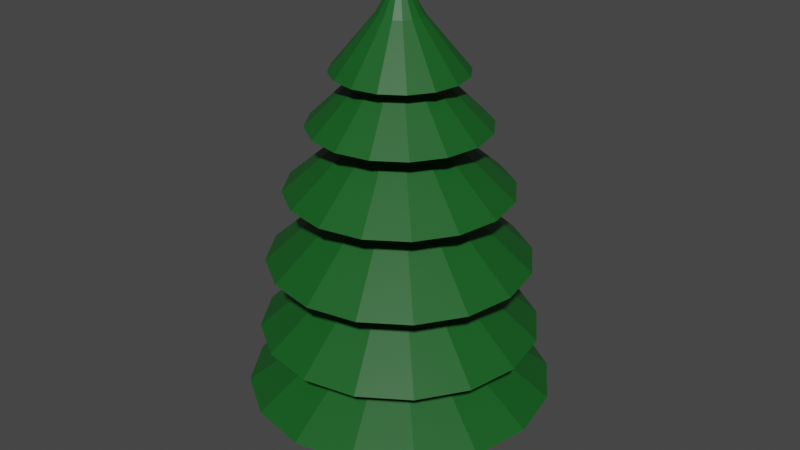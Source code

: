 # Source: Tree.blend  (saved by Blender 2.93.20; exported with 4.5.12 LTS)
import bpy
from mathutils import Matrix  # noqa: F401  (used for matrix-valued properties, if any)

bpy.ops.wm.read_factory_settings(use_empty=True)
scene = bpy.context.scene
scene.name = 'Scene'

# ---- collections
col_collection = bpy.data.collections.new('Collection'); scene.collection.children.link(col_collection)

# ---- materials (node trees are filled in below, after node groups)
mat_trunk = bpy.data.materials.new('Trunk')
mat_trunk.use_transparent_shadow = False
mat_foil = bpy.data.materials.new('Foil')
mat_foil.use_transparent_shadow = False

# ---- material node trees
mat_trunk.use_nodes = True; mat_trunk.node_tree.nodes.clear()
_N = mat_trunk.node_tree.nodes; _L = mat_trunk.node_tree.links
n0 = _N.new('ShaderNodeBsdfPrincipled'); n0.name = 'Principled BSDF'; n0.location = (10, 300)
n0.distribution = 'GGX'
n0.subsurface_method = 'BURLEY'
n0.inputs[0].default_value = (0.8, 0.1127, 0.1306, 1.0)
n0.inputs[3].default_value = 1.45
n0.inputs[27].default_value = (0.0, 0.0, 0.0, 1.0)
n0.inputs[28].default_value = 1.0
n1 = _N.new('ShaderNodeOutputMaterial'); n1.name = 'Material Output'; n1.location = (300, 300)
_L.new(n0.outputs[0], n1.inputs[0])
n1.is_active_output = True
mat_foil.use_nodes = True; mat_foil.node_tree.nodes.clear()
_N = mat_foil.node_tree.nodes; _L = mat_foil.node_tree.links
n0 = _N.new('ShaderNodeBsdfPrincipled'); n0.name = 'Principled BSDF'; n0.location = (10, 300)
n0.distribution = 'GGX'
n0.subsurface_method = 'BURLEY'
n0.inputs[0].default_value = (0.006225, 0.1011, 0.01397, 1.0)
n0.inputs[3].default_value = 1.45
n0.inputs[27].default_value = (0.0, 0.0, 0.0, 1.0)
n0.inputs[28].default_value = 1.0
n1 = _N.new('ShaderNodeOutputMaterial'); n1.name = 'Material Output'; n1.location = (300, 300)
_L.new(n0.outputs[0], n1.inputs[0])
n1.is_active_output = True

# ---- world
world_world = bpy.data.worlds.new('World'); scene.world = world_world
world_world.use_nodes = True; world_world.node_tree.nodes.clear()
_N = world_world.node_tree.nodes; _L = world_world.node_tree.links
n0 = _N.new('ShaderNodeOutputWorld'); n0.name = 'World Output'; n0.location = (300, 300)
n1 = _N.new('ShaderNodeBackground'); n1.name = 'Background'; n1.location = (10, 300)
n1.inputs[0].default_value = (0.05088, 0.05088, 0.05088, 1.0)
_L.new(n1.outputs[0], n0.inputs[0])
n0.is_active_output = True
world_world.color = (0.05088, 0.05088, 0.05088)
world_world.use_sun_shadow = False
world_world.sun_shadow_jitter_overblur = 0.0

# ---- meshes
me_cylinder = bpy.data.meshes.new('Cylinder')
me_cylinder.from_pydata([(1.578e-08, 0.153, 2.95e-05), (1.578e-08, 0.153, 0.3061), (0.05856, 0.1414, 2.95e-05), (0.05856, 0.1414, 0.3061), (0.1082, 0.1082, 2.95e-05), (0.1082, 0.1082, 0.3061), (0.1414, 0.05856, 2.95e-05), (0.1414, 0.05856, 0.3061), (0.153, -1.931e-08, 2.95e-05), (0.153, -1.931e-08, 0.3061), (0.1414, -0.05856, 2.95e-05), (0.1414, -0.05856, 0.3061), (0.1082, -0.1082, 2.95e-05), (0.1082, -0.1082, 0.3061), (0.05856, -0.1414, 2.95e-05), (0.05856, -0.1414, 0.3061), (2.397e-09, -0.153, 2.95e-05), (2.397e-09, -0.153, 0.3061), (-0.05856, -0.1414, 2.95e-05), (-0.05856, -0.1414, 0.3061), (-0.1082, -0.1082, 2.95e-05), (-0.1082, -0.1082, 0.3061), (-0.1414, -0.05856, 2.95e-05), (-0.1414, -0.05856, 0.3061), (-0.153, -1.08e-08, 2.95e-05), (-0.153, -1.08e-08, 0.3061), (-0.1414, 0.05856, 2.95e-05), (-0.1414, 0.05856, 0.3061), (-0.1082, 0.1082, 2.95e-05), (-0.1082, 0.1082, 0.3061), (-0.05856, 0.1414, 2.95e-05), (-0.05856, 0.1414, 0.3061), (6.333e-08, -1.49e-08, 2.019), (6.496e-08, -1.49e-08, 2.019), (6.706e-08, -7.451e-09, 2.019), (5.96e-08, -7.451e-09, 2.019), (5.96e-08, -9.313e-09, 2.019), (5.96e-08, -7.451e-09, 2.019), (6.706e-08, -7.451e-09, 2.019), (6.333e-08, -1.49e-08, 2.019), (6.496e-08, -1.49e-08, 2.019), (6.333e-08, -1.49e-08, 2.019), (6.706e-08, -7.451e-09, 2.019), (5.96e-08, -7.451e-09, 2.019), (5.96e-08, -9.313e-09, 2.019), (5.96e-08, -7.451e-09, 2.019), (6.706e-08, -7.451e-09, 2.019), (6.333e-08, -1.49e-08, 2.019), (0.2623, -0.1086, 0.5704), (0.2179, -0.09027, 0.8681), (0.4925, -0.204, 0.8809), (0.197, -0.08161, 1.166), (0.4212, -0.1745, 1.175), (0.3341, -0.1384, 1.437), (0.2479, -0.1027, 1.648), (0.08536, -0.03536, 1.86), (0.06533, -0.06533, 1.86), (0.1897, -0.1897, 1.648), (0.2557, -0.2557, 1.437), (0.3224, -0.3224, 1.175), (0.1508, -0.1508, 1.166), (0.377, -0.377, 0.8809), (0.1668, -0.1668, 0.8681), (0.2007, -0.2007, 0.5704), (-0.2007, -0.2007, 0.5704), (-0.1668, -0.1668, 0.8681), (-0.377, -0.377, 0.8809), (-0.1508, -0.1508, 1.166), (-0.3224, -0.3224, 1.175), (-0.2557, -0.2557, 1.437), (-0.1897, -0.1897, 1.648), (-0.06533, -0.06533, 1.86), (-0.08536, -0.03536, 1.86), (-0.2479, -0.1027, 1.648), (-0.3341, -0.1384, 1.437), (-0.4212, -0.1745, 1.175), (-0.197, -0.08161, 1.166), (-0.4925, -0.204, 0.8809), (-0.2179, -0.09027, 0.8681), (-0.2623, -0.1086, 0.5704), (-0.1086, 0.2623, 0.5704), (-0.09027, 0.2179, 0.8681), (-0.204, 0.4925, 0.8809), (-0.08161, 0.197, 1.166), (-0.1745, 0.4212, 1.175), (-0.1384, 0.3341, 1.437), (-0.1027, 0.2479, 1.648), (-0.03536, 0.08536, 1.86), (5.717e-08, 0.09239, 1.86), (5.794e-08, 0.2683, 1.648), (5.273e-08, 0.3616, 1.437), (5.49e-08, 0.456, 1.175), (4.053e-08, 0.2133, 1.166), (4.546e-08, 0.5331, 0.8809), (3.017e-08, 0.2359, 0.8681), (2.833e-08, 0.2839, 0.5704), (0.2623, 0.1086, 0.5704), (0.2179, 0.09027, 0.8681), (0.4925, 0.204, 0.8809), (0.197, 0.08161, 1.166), (0.4212, 0.1745, 1.175), (0.3341, 0.1384, 1.437), (0.2479, 0.1027, 1.648), (0.08536, 0.03536, 1.86), (0.09239, -1.538e-08, 1.86), (0.2683, -2.613e-08, 1.648), (0.3616, -3.226e-08, 1.437), (0.456, -3.977e-08, 1.175), (0.2133, -2.298e-08, 1.166), (0.5331, -4.506e-08, 0.8809), (0.2359, -2.436e-08, 0.8681), (0.2839, -2.728e-08, 0.5704), (3.515e-09, -0.2839, 0.5704), (9.55e-09, -0.2359, 0.8681), (-1.145e-09, -0.5331, 0.8809), (2.189e-08, -0.2133, 1.166), (1.504e-08, -0.456, 1.175), (2.112e-08, -0.3616, 1.437), (3.448e-08, -0.2683, 1.648), (4.909e-08, -0.09239, 1.86), (-0.03536, -0.08536, 1.86), (-0.1027, -0.2479, 1.648), (-0.1384, -0.3341, 1.437), (-0.1745, -0.4212, 1.175), (-0.08161, -0.197, 1.166), (-0.204, -0.4925, 0.8809), (-0.09027, -0.2179, 0.8681), (-0.1086, -0.2623, 0.5704), (-0.2623, 0.1086, 0.5704), (-0.2179, 0.09027, 0.8681), (-0.4925, 0.204, 0.8809), (-0.197, 0.08161, 1.166), (-0.4212, 0.1745, 1.175), (-0.3341, 0.1384, 1.437), (-0.2479, 0.1027, 1.648), (-0.08536, 0.03536, 1.86), (-0.06533, 0.06533, 1.86), (-0.1897, 0.1897, 1.648), (-0.2557, 0.2557, 1.437), (-0.3224, 0.3224, 1.175), (-0.1508, 0.1508, 1.166), (-0.377, 0.377, 0.8809), (-0.1668, 0.1668, 0.8681), (-0.2007, 0.2007, 0.5704), (0.1086, 0.2623, 0.5704), (0.09027, 0.2179, 0.8681), (0.204, 0.4925, 0.8809), (0.08161, 0.197, 1.166), (0.1745, 0.4212, 1.175), (0.1384, 0.3341, 1.437), (0.1027, 0.2479, 1.648), (0.03536, 0.08536, 1.86), (0.06533, 0.06533, 1.86), (0.1897, 0.1897, 1.648), (0.2557, 0.2557, 1.437), (0.3224, 0.3224, 1.175), (0.1508, 0.1508, 1.166), (0.377, 0.377, 0.8809), (0.1668, 0.1668, 0.8681), (0.2007, 0.2007, 0.5704), (0.03536, -0.08536, 1.86), (0.1027, -0.2479, 1.648), (0.1384, -0.3341, 1.437), (0.1745, -0.4212, 1.175), (0.08161, -0.197, 1.166), (0.204, -0.4925, 0.8809), (0.09027, -0.2179, 0.8681), (0.1086, -0.2623, 0.5704), (-0.09239, -1.024e-08, 1.86), (-0.2683, -1.121e-08, 1.648), (-0.3616, -1.214e-08, 1.437), (-0.456, -1.44e-08, 1.175), (-0.2133, -1.111e-08, 1.166), (-0.5331, -1.54e-08, 0.8809), (-0.2359, -1.123e-08, 0.8681), (-0.2839, -1.149e-08, 0.5704), (0.1414, -0.05856, 1.639), (0.1082, -0.1082, 1.639), (-0.1082, -0.1082, 1.639), (-0.1414, -0.05856, 1.639), (-0.05856, 0.1414, 1.639), (5.401e-08, 0.153, 1.639), (0.1414, 0.05856, 1.639), (0.153, -1.931e-08, 1.639), (4.063e-08, -0.153, 1.639), (-0.05856, -0.1414, 1.639), (-0.1414, 0.05856, 1.639), (-0.1082, 0.1082, 1.639), (0.05856, 0.1414, 1.639), (0.1082, 0.1082, 1.639), (0.05856, -0.1414, 1.639), (-0.153, -1.08e-08, 1.639), (0.1551, -0.06426, 1.425), (0.1187, -0.1187, 1.425), (-0.1187, -0.1187, 1.425), (-0.1551, -0.06426, 1.425), (-0.06426, 0.1551, 1.425), (4.874e-08, 0.1679, 1.425), (0.1551, 0.06426, 1.425), (0.1679, -2.022e-08, 1.425), (3.406e-08, -0.1679, 1.425), (-0.06426, -0.1551, 1.425), (-0.1551, 0.06426, 1.425), (-0.1187, 0.1187, 1.425), (0.06426, 0.1551, 1.425), (0.1187, 0.1187, 1.425), (0.06426, -0.1551, 1.425), (-0.1679, -1.087e-08, 1.425), (0.5242, -0.2171, 0.5802), (0.4012, -0.4012, 0.5802), (-0.4012, -0.4012, 0.5802), (-0.5242, -0.2171, 0.5802), (-0.2171, 0.5242, 0.5802), (4.092e-08, 0.5674, 0.5802), (0.5242, 0.2171, 0.5802), (0.5674, -4.519e-08, 0.5802), (-8.68e-09, -0.5674, 0.5802), (-0.2171, -0.5242, 0.5802), (-0.5242, 0.2171, 0.5802), (-0.4012, 0.4012, 0.5802), (0.2171, 0.5242, 0.5802), (0.4012, 0.4012, 0.5802), (0.2171, -0.5242, 0.5802), (-0.5674, -1.363e-08, 0.5802), (0.4425, -0.4425, 0.3199), (-0.5782, -0.2395, 0.3199), (2.83e-08, 0.6258, 0.3199), (0.6258, -5.02e-08, 0.3199), (-0.2395, -0.5782, 0.3199), (-0.4425, 0.4425, 0.3199), (0.4425, 0.4425, 0.3199), (0.2395, -0.5782, 0.3199), (-0.6258, -1.538e-08, 0.3199), (0.5782, -0.2395, 0.3199), (-0.4425, -0.4425, 0.3199), (-0.2395, 0.5782, 0.3199), (0.5782, 0.2395, 0.3199), (-2.641e-08, -0.6258, 0.3199), (-0.5782, 0.2395, 0.3199), (0.2395, 0.5782, 0.3199)], [], [(0, 1, 3, 2), (2, 3, 5, 4), (4, 5, 7, 6), (6, 7, 9, 8), (8, 9, 11, 10), (10, 11, 13, 12), (12, 13, 15, 14), (14, 15, 17, 16), (16, 17, 19, 18), (18, 19, 21, 20), (20, 21, 23, 22), (22, 23, 25, 24), (24, 25, 27, 26), (26, 27, 29, 28), (56, 55, 37, 38), (28, 29, 31, 30), (30, 31, 1, 0), (0, 2, 4, 6, 8, 10, 12, 14, 16, 18, 20, 22, 24, 26, 28, 30), (32, 33, 47, 46, 45, 44, 43, 42, 41, 40, 39, 38, 37, 36, 35, 34), (72, 71, 42, 43), (88, 87, 47, 33), (104, 103, 35, 36), (120, 119, 40, 41), (136, 135, 45, 46), (152, 151, 32, 34), (160, 56, 38, 39), (168, 72, 43, 44), (55, 104, 36, 37), (71, 120, 41, 42), (87, 136, 46, 47), (103, 152, 34, 35), (119, 160, 39, 40), (151, 88, 33, 32), (135, 168, 44, 45), (238, 232, 175, 128), (218, 223, 174, 129), (129, 174, 173, 130), (130, 173, 172, 131), (131, 172, 171, 132), (202, 207, 170, 133), (186, 191, 169, 134), (134, 169, 168, 135), (239, 226, 95, 144), (220, 213, 94, 145), (145, 94, 93, 146), (146, 93, 92, 147), (147, 92, 91, 148), (204, 197, 90, 149), (188, 181, 89, 150), (150, 89, 88, 151), (237, 231, 167, 112), (216, 222, 166, 113), (113, 166, 165, 114), (114, 165, 164, 115), (115, 164, 163, 116), (200, 206, 162, 117), (184, 190, 161, 118), (118, 161, 160, 119), (236, 230, 159, 96), (214, 221, 158, 97), (97, 158, 157, 98), (98, 157, 156, 99), (99, 156, 155, 100), (198, 205, 154, 101), (182, 189, 153, 102), (102, 153, 152, 103), (235, 229, 143, 80), (212, 219, 142, 81), (81, 142, 141, 82), (82, 141, 140, 83), (83, 140, 139, 84), (196, 203, 138, 85), (180, 187, 137, 86), (86, 137, 136, 87), (234, 228, 127, 64), (210, 217, 126, 65), (65, 126, 125, 66), (66, 125, 124, 67), (67, 124, 123, 68), (194, 201, 122, 69), (178, 185, 121, 70), (70, 121, 120, 71), (233, 227, 111, 48), (208, 215, 110, 49), (49, 110, 109, 50), (50, 109, 108, 51), (51, 108, 107, 52), (192, 199, 106, 53), (176, 183, 105, 54), (54, 105, 104, 55), (232, 225, 79, 175), (223, 211, 78, 174), (174, 78, 77, 173), (173, 77, 76, 172), (172, 76, 75, 171), (207, 195, 74, 170), (191, 179, 73, 169), (169, 73, 72, 168), (231, 224, 63, 167), (222, 209, 62, 166), (166, 62, 61, 165), (165, 61, 60, 164), (164, 60, 59, 163), (206, 193, 58, 162), (190, 177, 57, 161), (161, 57, 56, 160), (230, 239, 144, 159), (221, 220, 145, 158), (158, 145, 146, 157), (157, 146, 147, 156), (156, 147, 148, 155), (205, 204, 149, 154), (189, 188, 150, 153), (153, 150, 151, 152), (229, 238, 128, 143), (219, 218, 129, 142), (142, 129, 130, 141), (141, 130, 131, 140), (140, 131, 132, 139), (203, 202, 133, 138), (187, 186, 134, 137), (137, 134, 135, 136), (228, 237, 112, 127), (217, 216, 113, 126), (126, 113, 114, 125), (125, 114, 115, 124), (124, 115, 116, 123), (201, 200, 117, 122), (185, 184, 118, 121), (121, 118, 119, 120), (227, 236, 96, 111), (215, 214, 97, 110), (110, 97, 98, 109), (109, 98, 99, 108), (108, 99, 100, 107), (199, 198, 101, 106), (183, 182, 102, 105), (105, 102, 103, 104), (226, 235, 80, 95), (213, 212, 81, 94), (94, 81, 82, 93), (93, 82, 83, 92), (92, 83, 84, 91), (197, 196, 85, 90), (181, 180, 86, 89), (89, 86, 87, 88), (225, 234, 64, 79), (211, 210, 65, 78), (78, 65, 66, 77), (77, 66, 67, 76), (76, 67, 68, 75), (195, 194, 69, 74), (179, 178, 70, 73), (73, 70, 71, 72), (224, 233, 48, 63), (209, 208, 49, 62), (62, 49, 50, 61), (61, 50, 51, 60), (60, 51, 52, 59), (193, 192, 53, 58), (177, 176, 54, 57), (57, 54, 55, 56), (58, 53, 176, 177), (74, 69, 178, 179), (90, 85, 180, 181), (106, 101, 182, 183), (122, 117, 184, 185), (138, 133, 186, 187), (154, 149, 188, 189), (162, 58, 177, 190), (170, 74, 179, 191), (53, 106, 183, 176), (69, 122, 185, 178), (85, 138, 187, 180), (101, 154, 189, 182), (117, 162, 190, 184), (149, 90, 181, 188), (133, 170, 191, 186), (59, 52, 192, 193), (75, 68, 194, 195), (91, 84, 196, 197), (107, 100, 198, 199), (123, 116, 200, 201), (139, 132, 202, 203), (155, 148, 204, 205), (163, 59, 193, 206), (171, 75, 195, 207), (52, 107, 199, 192), (68, 123, 201, 194), (84, 139, 203, 196), (100, 155, 205, 198), (116, 163, 206, 200), (148, 91, 197, 204), (132, 171, 207, 202), (63, 48, 208, 209), (79, 64, 210, 211), (95, 80, 212, 213), (111, 96, 214, 215), (127, 112, 216, 217), (143, 128, 218, 219), (159, 144, 220, 221), (167, 63, 209, 222), (175, 79, 211, 223), (48, 111, 215, 208), (64, 127, 217, 210), (80, 143, 219, 212), (96, 159, 221, 214), (112, 167, 222, 216), (144, 95, 213, 220), (128, 175, 223, 218), (13, 11, 233, 224), (23, 21, 234, 225), (1, 31, 235, 226), (9, 7, 236, 227), (19, 17, 237, 228), (29, 27, 238, 229), (5, 3, 239, 230), (15, 13, 224, 231), (25, 23, 225, 232), (11, 9, 227, 233), (21, 19, 228, 234), (31, 29, 229, 235), (7, 5, 230, 236), (17, 15, 231, 237), (3, 1, 226, 239), (27, 25, 232, 238)])
me_cylinder.polygons.foreach_set('material_index', [0, 0, 0, 0, 0, 0, 0, 0, 0, 0, 0, 0, 0, 0, 1, 0, 0, 0, 1, 1, 1, 1, 1, 1, 1, 1, 1, 1, 1, 1, 1, 1, 1, 1, 1, 1, 1, 1, 1, 1, 1, 1, 1, 1, 1, 1, 1, 1, 1, 1, 1, 1, 1, 1, 1, 1, 1, 1, 1, 1, 1, 1, 1, 1, 1, 1, 1, 1, 1, 1, 1, 1, 1, 1, 1, 1, 1, 1, 1, 1, 1, 1, 1, 1, 1, 1, 1, 1, 1, 1, 1, 1, 1, 1, 1, 1, 1, 1, 1, 1, 1, 1, 1, 1, 1, 1, 1, 1, 1, 1, 1, 1, 1, 1, 1, 1, 1, 1, 1, 1, 1, 1, 1, 1, 1, 1, 1, 1, 1, 1, 1, 1, 1, 1, 1, 1, 1, 1, 1, 1, 1, 1, 1, 1, 1, 1, 1, 1, 1, 1, 1, 1, 1, 1, 1, 1, 1, 1, 1, 1, 1, 1, 1, 1, 1, 1, 1, 1, 1, 1, 1, 1, 1, 1, 1, 1, 1, 1, 1, 1, 1, 1, 1, 1, 1, 1, 1, 1, 1, 1, 1, 1, 1, 1, 1, 1, 1, 1, 1, 1, 1, 1, 1, 1, 1, 1, 1, 1, 1, 1, 1, 1, 1, 1, 1, 1, 1, 1, 1, 1, 1, 1, 1, 1, 1, 1])
_uv = me_cylinder.uv_layers.new(name='UVMap')
_uv.uv.foreach_set('vector', [1.0, 0.5, 1.0, 1.0, 0.9375, 1.0, 0.9375, 0.5, 0.9375, 0.5, 0.9375, 1.0, 0.875, 1.0, 0.875, 0.5, 0.875, 0.5, 0.875, 1.0, 0.8125, 1.0, 0.8125, 0.5, 0.8125, 0.5, 0.8125, 1.0, 0.75, 1.0, 0.75, 0.5, 0.75, 0.5, 0.75, 1.0, 0.6875, 1.0, 0.6875, 0.5, 0.6875, 0.5, 0.6875, 1.0, 0.625, 1.0, 0.625, 0.5, 0.625, 0.5, 0.625, 1.0, 0.5625, 1.0, 0.5625, 0.5, 0.5625, 0.5, 0.5625, 1.0, 0.5, 1.0, 0.5, 0.5, 0.5, 0.5, 0.5, 1.0, 0.4375, 1.0, 0.4375, 0.5, 0.4375, 0.5, 0.4375, 1.0, 0.375, 1.0, 0.375, 0.5, 0.375, 0.5, 0.375, 1.0, 0.3125, 1.0, 0.3125, 0.5, 0.3125, 0.5, 0.3125, 1.0, 0.25, 1.0, 0.25, 0.5, 0.25, 0.5, 0.25, 1.0, 0.1875, 1.0, 0.1875, 0.5, 0.1875, 0.5, 0.1875, 1.0, 0.125, 1.0, 0.125, 0.5, 0.625, 1.0, 0.6875, 1.0, 0.6875, 1.0, 0.625, 1.0, 0.125, 0.5, 0.125, 1.0, 0.0625, 1.0, 0.0625, 0.5, 0.0625, 0.5, 0.0625, 1.0, 0.0, 1.0, 0.0, 0.5, 0.75, 0.49, 0.8418, 0.4717, 0.9197, 0.4197, 0.9717, 0.3418, 0.99, 0.25, 0.9717, 0.1582, 0.9197, 0.08029, 0.8418, 0.02827, 0.75, 0.01, 0.6582, 0.02827, 0.5803, 0.08029, 0.5283, 0.1582, 0.51, 0.25, 0.5283, 0.3418, 0.5803, 0.4197, 0.6582, 0.4717, 0.3418, 0.4717, 0.25, 0.49, 0.1582, 0.4717, 0.08029, 0.4197, 0.02827, 0.3418, 0.01, 0.25, 0.02827, 0.1582, 0.08029, 0.08029, 0.1582, 0.02827, 0.25, 0.01, 0.3418, 0.02827, 0.4197, 0.08029, 0.4717, 0.1582, 0.49, 0.25, 0.4717, 0.3418, 0.4197, 0.4197, 0.3125, 1.0, 0.375, 1.0, 0.375, 1.0, 0.3125, 1.0, 0.0, 1.0, 0.0625, 1.0, 0.0625, 1.0, 0.0, 1.0, 0.75, 1.0, 0.8125, 1.0, 0.8125, 1.0, 0.75, 1.0, 0.4375, 1.0, 0.5, 1.0, 0.5, 1.0, 0.4375, 1.0, 0.125, 1.0, 0.1875, 1.0, 0.1875, 1.0, 0.125, 1.0, 0.875, 1.0, 0.9375, 1.0, 0.9375, 1.0, 0.875, 1.0, 0.5625, 1.0, 0.625, 1.0, 0.625, 1.0, 0.5625, 1.0, 0.25, 1.0, 0.3125, 1.0, 0.3125, 1.0, 0.25, 1.0, 0.6875, 1.0, 0.75, 1.0, 0.75, 1.0, 0.6875, 1.0, 0.375, 1.0, 0.4375, 1.0, 0.4375, 1.0, 0.375, 1.0, 0.0625, 1.0, 0.125, 1.0, 0.125, 1.0, 0.0625, 1.0, 0.8125, 1.0, 0.875, 1.0, 0.875, 1.0, 0.8125, 1.0, 0.5, 1.0, 0.5625, 1.0, 0.5625, 1.0, 0.5, 1.0, 0.9375, 1.0, 1.0, 1.0, 1.0, 1.0, 0.9375, 1.0, 0.1875, 1.0, 0.25, 1.0, 0.25, 1.0, 0.1875, 1.0, 0.1875, 1.0, 0.25, 1.0, 0.25, 1.0, 0.1875, 1.0, 0.1875, 1.0, 0.25, 1.0, 0.25, 1.0, 0.1875, 1.0, 0.1875, 1.0, 0.25, 1.0, 0.25, 1.0, 0.1875, 1.0, 0.1875, 1.0, 0.25, 1.0, 0.25, 1.0, 0.1875, 1.0, 0.1875, 1.0, 0.25, 1.0, 0.25, 1.0, 0.1875, 1.0, 0.1875, 1.0, 0.25, 1.0, 0.25, 1.0, 0.1875, 1.0, 0.1875, 1.0, 0.25, 1.0, 0.25, 1.0, 0.1875, 1.0, 0.1875, 1.0, 0.25, 1.0, 0.25, 1.0, 0.1875, 1.0, 0.9375, 1.0, 1.0, 1.0, 1.0, 1.0, 0.9375, 1.0, 0.9375, 1.0, 1.0, 1.0, 1.0, 1.0, 0.9375, 1.0, 0.9375, 1.0, 1.0, 1.0, 1.0, 1.0, 0.9375, 1.0, 0.9375, 1.0, 1.0, 1.0, 1.0, 1.0, 0.9375, 1.0, 0.9375, 1.0, 1.0, 1.0, 1.0, 1.0, 0.9375, 1.0, 0.9375, 1.0, 1.0, 1.0, 1.0, 1.0, 0.9375, 1.0, 0.9375, 1.0, 1.0, 1.0, 1.0, 1.0, 0.9375, 1.0, 0.9375, 1.0, 1.0, 1.0, 1.0, 1.0, 0.9375, 1.0, 0.5, 1.0, 0.5625, 1.0, 0.5625, 1.0, 0.5, 1.0, 0.5, 1.0, 0.5625, 1.0, 0.5625, 1.0, 0.5, 1.0, 0.5, 1.0, 0.5625, 1.0, 0.5625, 1.0, 0.5, 1.0, 0.5, 1.0, 0.5625, 1.0, 0.5625, 1.0, 0.5, 1.0, 0.5, 1.0, 0.5625, 1.0, 0.5625, 1.0, 0.5, 1.0, 0.5, 1.0, 0.5625, 1.0, 0.5625, 1.0, 0.5, 1.0, 0.5, 1.0, 0.5625, 1.0, 0.5625, 1.0, 0.5, 1.0, 0.5, 1.0, 0.5625, 1.0, 0.5625, 1.0, 0.5, 1.0, 0.8125, 1.0, 0.875, 1.0, 0.875, 1.0, 0.8125, 1.0, 0.8125, 1.0, 0.875, 1.0, 0.875, 1.0, 0.8125, 1.0, 0.8125, 1.0, 0.875, 1.0, 0.875, 1.0, 0.8125, 1.0, 0.8125, 1.0, 0.875, 1.0, 0.875, 1.0, 0.8125, 1.0, 0.8125, 1.0, 0.875, 1.0, 0.875, 1.0, 0.8125, 1.0, 0.8125, 1.0, 0.875, 1.0, 0.875, 1.0, 0.8125, 1.0, 0.8125, 1.0, 0.875, 1.0, 0.875, 1.0, 0.8125, 1.0, 0.8125, 1.0, 0.875, 1.0, 0.875, 1.0, 0.8125, 1.0, 0.0625, 1.0, 0.125, 1.0, 0.125, 1.0, 0.0625, 1.0, 0.0625, 1.0, 0.125, 1.0, 0.125, 1.0, 0.0625, 1.0, 0.0625, 1.0, 0.125, 1.0, 0.125, 1.0, 0.0625, 1.0, 0.0625, 1.0, 0.125, 1.0, 0.125, 1.0, 0.0625, 1.0, 0.0625, 1.0, 0.125, 1.0, 0.125, 1.0, 0.0625, 1.0, 0.0625, 1.0, 0.125, 1.0, 0.125, 1.0, 0.0625, 1.0, 0.0625, 1.0, 0.125, 1.0, 0.125, 1.0, 0.0625, 1.0, 0.0625, 1.0, 0.125, 1.0, 0.125, 1.0, 0.0625, 1.0, 0.375, 1.0, 0.4375, 1.0, 0.4375, 1.0, 0.375, 1.0, 0.375, 1.0, 0.4375, 1.0, 0.4375, 1.0, 0.375, 1.0, 0.375, 1.0, 0.4375, 1.0, 0.4375, 1.0, 0.375, 1.0, 0.375, 1.0, 0.4375, 1.0, 0.4375, 1.0, 0.375, 1.0, 0.375, 1.0, 0.4375, 1.0, 0.4375, 1.0, 0.375, 1.0, 0.375, 1.0, 0.4375, 1.0, 0.4375, 1.0, 0.375, 1.0, 0.375, 1.0, 0.4375, 1.0, 0.4375, 1.0, 0.375, 1.0, 0.375, 1.0, 0.4375, 1.0, 0.4375, 1.0, 0.375, 1.0, 0.6875, 1.0, 0.75, 1.0, 0.75, 1.0, 0.6875, 1.0, 0.6875, 1.0, 0.75, 1.0, 0.75, 1.0, 0.6875, 1.0, 0.6875, 1.0, 0.75, 1.0, 0.75, 1.0, 0.6875, 1.0, 0.6875, 1.0, 0.75, 1.0, 0.75, 1.0, 0.6875, 1.0, 0.6875, 1.0, 0.75, 1.0, 0.75, 1.0, 0.6875, 1.0, 0.6875, 1.0, 0.75, 1.0, 0.75, 1.0, 0.6875, 1.0, 0.6875, 1.0, 0.75, 1.0, 0.75, 1.0, 0.6875, 1.0, 0.6875, 1.0, 0.75, 1.0, 0.75, 1.0, 0.6875, 1.0, 0.25, 1.0, 0.3125, 1.0, 0.3125, 1.0, 0.25, 1.0, 0.25, 1.0, 0.3125, 1.0, 0.3125, 1.0, 0.25, 1.0, 0.25, 1.0, 0.3125, 1.0, 0.3125, 1.0, 0.25, 1.0, 0.25, 1.0, 0.3125, 1.0, 0.3125, 1.0, 0.25, 1.0, 0.25, 1.0, 0.3125, 1.0, 0.3125, 1.0, 0.25, 1.0, 0.25, 1.0, 0.3125, 1.0, 0.3125, 1.0, 0.25, 1.0, 0.25, 1.0, 0.3125, 1.0, 0.3125, 1.0, 0.25, 1.0, 0.25, 1.0, 0.3125, 1.0, 0.3125, 1.0, 0.25, 1.0, 0.5625, 1.0, 0.625, 1.0, 0.625, 1.0, 0.5625, 1.0, 0.5625, 1.0, 0.625, 1.0, 0.625, 1.0, 0.5625, 1.0, 0.5625, 1.0, 0.625, 1.0, 0.625, 1.0, 0.5625, 1.0, 0.5625, 1.0, 0.625, 1.0, 0.625, 1.0, 0.5625, 1.0, 0.5625, 1.0, 0.625, 1.0, 0.625, 1.0, 0.5625, 1.0, 0.5625, 1.0, 0.625, 1.0, 0.625, 1.0, 0.5625, 1.0, 0.5625, 1.0, 0.625, 1.0, 0.625, 1.0, 0.5625, 1.0, 0.5625, 1.0, 0.625, 1.0, 0.625, 1.0, 0.5625, 1.0, 0.875, 1.0, 0.9375, 1.0, 0.9375, 1.0, 0.875, 1.0, 0.875, 1.0, 0.9375, 1.0, 0.9375, 1.0, 0.875, 1.0, 0.875, 1.0, 0.9375, 1.0, 0.9375, 1.0, 0.875, 1.0, 0.875, 1.0, 0.9375, 1.0, 0.9375, 1.0, 0.875, 1.0, 0.875, 1.0, 0.9375, 1.0, 0.9375, 1.0, 0.875, 1.0, 0.875, 1.0, 0.9375, 1.0, 0.9375, 1.0, 0.875, 1.0, 0.875, 1.0, 0.9375, 1.0, 0.9375, 1.0, 0.875, 1.0, 0.875, 1.0, 0.9375, 1.0, 0.9375, 1.0, 0.875, 1.0, 0.125, 1.0, 0.1875, 1.0, 0.1875, 1.0, 0.125, 1.0, 0.125, 1.0, 0.1875, 1.0, 0.1875, 1.0, 0.125, 1.0, 0.125, 1.0, 0.1875, 1.0, 0.1875, 1.0, 0.125, 1.0, 0.125, 1.0, 0.1875, 1.0, 0.1875, 1.0, 0.125, 1.0, 0.125, 1.0, 0.1875, 1.0, 0.1875, 1.0, 0.125, 1.0, 0.125, 1.0, 0.1875, 1.0, 0.1875, 1.0, 0.125, 1.0, 0.125, 1.0, 0.1875, 1.0, 0.1875, 1.0, 0.125, 1.0, 0.125, 1.0, 0.1875, 1.0, 0.1875, 1.0, 0.125, 1.0, 0.4375, 1.0, 0.5, 1.0, 0.5, 1.0, 0.4375, 1.0, 0.4375, 1.0, 0.5, 1.0, 0.5, 1.0, 0.4375, 1.0, 0.4375, 1.0, 0.5, 1.0, 0.5, 1.0, 0.4375, 1.0, 0.4375, 1.0, 0.5, 1.0, 0.5, 1.0, 0.4375, 1.0, 0.4375, 1.0, 0.5, 1.0, 0.5, 1.0, 0.4375, 1.0, 0.4375, 1.0, 0.5, 1.0, 0.5, 1.0, 0.4375, 1.0, 0.4375, 1.0, 0.5, 1.0, 0.5, 1.0, 0.4375, 1.0, 0.4375, 1.0, 0.5, 1.0, 0.5, 1.0, 0.4375, 1.0, 0.75, 1.0, 0.8125, 1.0, 0.8125, 1.0, 0.75, 1.0, 0.75, 1.0, 0.8125, 1.0, 0.8125, 1.0, 0.75, 1.0, 0.75, 1.0, 0.8125, 1.0, 0.8125, 1.0, 0.75, 1.0, 0.75, 1.0, 0.8125, 1.0, 0.8125, 1.0, 0.75, 1.0, 0.75, 1.0, 0.8125, 1.0, 0.8125, 1.0, 0.75, 1.0, 0.75, 1.0, 0.8125, 1.0, 0.8125, 1.0, 0.75, 1.0, 0.75, 1.0, 0.8125, 1.0, 0.8125, 1.0, 0.75, 1.0, 0.75, 1.0, 0.8125, 1.0, 0.8125, 1.0, 0.75, 1.0, 0.0, 1.0, 0.0625, 1.0, 0.0625, 1.0, 0.0, 1.0, 0.0, 1.0, 0.0625, 1.0, 0.0625, 1.0, 0.0, 1.0, 0.0, 1.0, 0.0625, 1.0, 0.0625, 1.0, 0.0, 1.0, 0.0, 1.0, 0.0625, 1.0, 0.0625, 1.0, 0.0, 1.0, 0.0, 1.0, 0.0625, 1.0, 0.0625, 1.0, 0.0, 1.0, 0.0, 1.0, 0.0625, 1.0, 0.0625, 1.0, 0.0, 1.0, 0.0, 1.0, 0.0625, 1.0, 0.0625, 1.0, 0.0, 1.0, 0.0, 1.0, 0.0625, 1.0, 0.0625, 1.0, 0.0, 1.0, 0.3125, 1.0, 0.375, 1.0, 0.375, 1.0, 0.3125, 1.0, 0.3125, 1.0, 0.375, 1.0, 0.375, 1.0, 0.3125, 1.0, 0.3125, 1.0, 0.375, 1.0, 0.375, 1.0, 0.3125, 1.0, 0.3125, 1.0, 0.375, 1.0, 0.375, 1.0, 0.3125, 1.0, 0.3125, 1.0, 0.375, 1.0, 0.375, 1.0, 0.3125, 1.0, 0.3125, 1.0, 0.375, 1.0, 0.375, 1.0, 0.3125, 1.0, 0.3125, 1.0, 0.375, 1.0, 0.375, 1.0, 0.3125, 1.0, 0.3125, 1.0, 0.375, 1.0, 0.375, 1.0, 0.3125, 1.0, 0.625, 1.0, 0.6875, 1.0, 0.6875, 1.0, 0.625, 1.0, 0.625, 1.0, 0.6875, 1.0, 0.6875, 1.0, 0.625, 1.0, 0.625, 1.0, 0.6875, 1.0, 0.6875, 1.0, 0.625, 1.0, 0.625, 1.0, 0.6875, 1.0, 0.6875, 1.0, 0.625, 1.0, 0.625, 1.0, 0.6875, 1.0, 0.6875, 1.0, 0.625, 1.0, 0.625, 1.0, 0.6875, 1.0, 0.6875, 1.0, 0.625, 1.0, 0.625, 1.0, 0.6875, 1.0, 0.6875, 1.0, 0.625, 1.0, 0.625, 1.0, 0.6875, 1.0, 0.6875, 1.0, 0.625, 1.0, 0.625, 1.0, 0.6875, 1.0, 0.6875, 1.0, 0.625, 1.0, 0.3125, 1.0, 0.375, 1.0, 0.375, 1.0, 0.3125, 1.0, 0.0, 1.0, 0.0625, 1.0, 0.0625, 1.0, 0.0, 1.0, 0.75, 1.0, 0.8125, 1.0, 0.8125, 1.0, 0.75, 1.0, 0.4375, 1.0, 0.5, 1.0, 0.5, 1.0, 0.4375, 1.0, 0.125, 1.0, 0.1875, 1.0, 0.1875, 1.0, 0.125, 1.0, 0.875, 1.0, 0.9375, 1.0, 0.9375, 1.0, 0.875, 1.0, 0.5625, 1.0, 0.625, 1.0, 0.625, 1.0, 0.5625, 1.0, 0.25, 1.0, 0.3125, 1.0, 0.3125, 1.0, 0.25, 1.0, 0.6875, 1.0, 0.75, 1.0, 0.75, 1.0, 0.6875, 1.0, 0.375, 1.0, 0.4375, 1.0, 0.4375, 1.0, 0.375, 1.0, 0.0625, 1.0, 0.125, 1.0, 0.125, 1.0, 0.0625, 1.0, 0.8125, 1.0, 0.875, 1.0, 0.875, 1.0, 0.8125, 1.0, 0.5, 1.0, 0.5625, 1.0, 0.5625, 1.0, 0.5, 1.0, 0.9375, 1.0, 1.0, 1.0, 1.0, 1.0, 0.9375, 1.0, 0.1875, 1.0, 0.25, 1.0, 0.25, 1.0, 0.1875, 1.0, 0.625, 1.0, 0.6875, 1.0, 0.6875, 1.0, 0.625, 1.0, 0.3125, 1.0, 0.375, 1.0, 0.375, 1.0, 0.3125, 1.0, 0.0, 1.0, 0.0625, 1.0, 0.0625, 1.0, 0.0, 1.0, 0.75, 1.0, 0.8125, 1.0, 0.8125, 1.0, 0.75, 1.0, 0.4375, 1.0, 0.5, 1.0, 0.5, 1.0, 0.4375, 1.0, 0.125, 1.0, 0.1875, 1.0, 0.1875, 1.0, 0.125, 1.0, 0.875, 1.0, 0.9375, 1.0, 0.9375, 1.0, 0.875, 1.0, 0.5625, 1.0, 0.625, 1.0, 0.625, 1.0, 0.5625, 1.0, 0.25, 1.0, 0.3125, 1.0, 0.3125, 1.0, 0.25, 1.0, 0.6875, 1.0, 0.75, 1.0, 0.75, 1.0, 0.6875, 1.0, 0.375, 1.0, 0.4375, 1.0, 0.4375, 1.0, 0.375, 1.0, 0.0625, 1.0, 0.125, 1.0, 0.125, 1.0, 0.0625, 1.0, 0.8125, 1.0, 0.875, 1.0, 0.875, 1.0, 0.8125, 1.0, 0.5, 1.0, 0.5625, 1.0, 0.5625, 1.0, 0.5, 1.0, 0.9375, 1.0, 1.0, 1.0, 1.0, 1.0, 0.9375, 1.0, 0.1875, 1.0, 0.25, 1.0, 0.25, 1.0, 0.1875, 1.0, 0.625, 1.0, 0.6875, 1.0, 0.6875, 1.0, 0.625, 1.0, 0.3125, 1.0, 0.375, 1.0, 0.375, 1.0, 0.3125, 1.0, 0.0, 1.0, 0.0625, 1.0, 0.0625, 1.0, 0.0, 1.0, 0.75, 1.0, 0.8125, 1.0, 0.8125, 1.0, 0.75, 1.0, 0.4375, 1.0, 0.5, 1.0, 0.5, 1.0, 0.4375, 1.0, 0.125, 1.0, 0.1875, 1.0, 0.1875, 1.0, 0.125, 1.0, 0.875, 1.0, 0.9375, 1.0, 0.9375, 1.0, 0.875, 1.0, 0.5625, 1.0, 0.625, 1.0, 0.625, 1.0, 0.5625, 1.0, 0.25, 1.0, 0.3125, 1.0, 0.3125, 1.0, 0.25, 1.0, 0.6875, 1.0, 0.75, 1.0, 0.75, 1.0, 0.6875, 1.0, 0.375, 1.0, 0.4375, 1.0, 0.4375, 1.0, 0.375, 1.0, 0.0625, 1.0, 0.125, 1.0, 0.125, 1.0, 0.0625, 1.0, 0.8125, 1.0, 0.875, 1.0, 0.875, 1.0, 0.8125, 1.0, 0.5, 1.0, 0.5625, 1.0, 0.5625, 1.0, 0.5, 1.0, 0.9375, 1.0, 1.0, 1.0, 1.0, 1.0, 0.9375, 1.0, 0.1875, 1.0, 0.25, 1.0, 0.25, 1.0, 0.1875, 1.0, 0.625, 1.0, 0.6875, 1.0, 0.6875, 1.0, 0.625, 1.0, 0.3125, 1.0, 0.375, 1.0, 0.375, 1.0, 0.3125, 1.0, 0.0, 1.0, 0.0625, 1.0, 0.0625, 1.0, 0.0, 1.0, 0.75, 1.0, 0.8125, 1.0, 0.8125, 1.0, 0.75, 1.0, 0.4375, 1.0, 0.5, 1.0, 0.5, 1.0, 0.4375, 1.0, 0.125, 1.0, 0.1875, 1.0, 0.1875, 1.0, 0.125, 1.0, 0.875, 1.0, 0.9375, 1.0, 0.9375, 1.0, 0.875, 1.0, 0.5625, 1.0, 0.625, 1.0, 0.625, 1.0, 0.5625, 1.0, 0.25, 1.0, 0.3125, 1.0, 0.3125, 1.0, 0.25, 1.0, 0.6875, 1.0, 0.75, 1.0, 0.75, 1.0, 0.6875, 1.0, 0.375, 1.0, 0.4375, 1.0, 0.4375, 1.0, 0.375, 1.0, 0.0625, 1.0, 0.125, 1.0, 0.125, 1.0, 0.0625, 1.0, 0.8125, 1.0, 0.875, 1.0, 0.875, 1.0, 0.8125, 1.0, 0.5, 1.0, 0.5625, 1.0, 0.5625, 1.0, 0.5, 1.0, 0.9375, 1.0, 1.0, 1.0, 1.0, 1.0, 0.9375, 1.0, 0.1875, 1.0, 0.25, 1.0, 0.25, 1.0, 0.1875, 1.0])
me_cylinder.materials.append(mat_trunk)
me_cylinder.materials.append(mat_foil)
me_cylinder.use_remesh_fix_poles = True
me_cylinder.use_remesh_preserve_attributes = False
me_cylinder.update()

# ---- objects
ob_cylinder = bpy.data.objects.new('Cylinder', me_cylinder)

# ---- transforms, parenting, visibility, modifiers, constraints
ob_cylinder.location = (0.0, 0.0, 0.0)

# ---- collection membership
col_collection.objects.link(ob_cylinder)

# ---- scene / render settings (as saved in the file)
scene.frame_start = 1; scene.frame_end = 250; scene.frame_set(1)
scene.render.engine = 'BLENDER_EEVEE_NEXT'
scene.cycles.use_denoising = False
scene.cycles.samples = 128
scene.cycles.sampling_pattern = 'TABULATED_SOBOL'
scene.cycles.use_adaptive_sampling = False
scene.cycles.use_light_tree = False
scene.view_settings.view_transform = 'Filmic'
bpy.context.view_layer.update()

# ---- added for rendering (the .blend has no active camera and no usable light): camera, sun
cam_auto = bpy.data.cameras.new('AutoCamera')
cam_auto.lens = 50.0
cam_auto.sensor_width = 36.0
cam_auto.clip_end = 1000.0
ob_auto_camera = bpy.data.objects.new('AutoCamera', cam_auto)
scene.collection.objects.link(ob_auto_camera)
ob_auto_camera.location = (2.48446, -2.98135, 2.9972)
ob_auto_camera.rotation_euler = (1.09748, -7.21219e-08, 0.694738)
scene.camera = ob_auto_camera
light_auto_sun = bpy.data.lights.new('AutoSun', 'SUN')
light_auto_sun.energy = 3.0
light_auto_sun.angle = 0.0523599
ob_auto_sun = bpy.data.objects.new('AutoSun', light_auto_sun)
scene.collection.objects.link(ob_auto_sun)
ob_auto_sun.rotation_euler = (0.872665, 0.174533, 0.523599)
bpy.context.view_layer.update()

